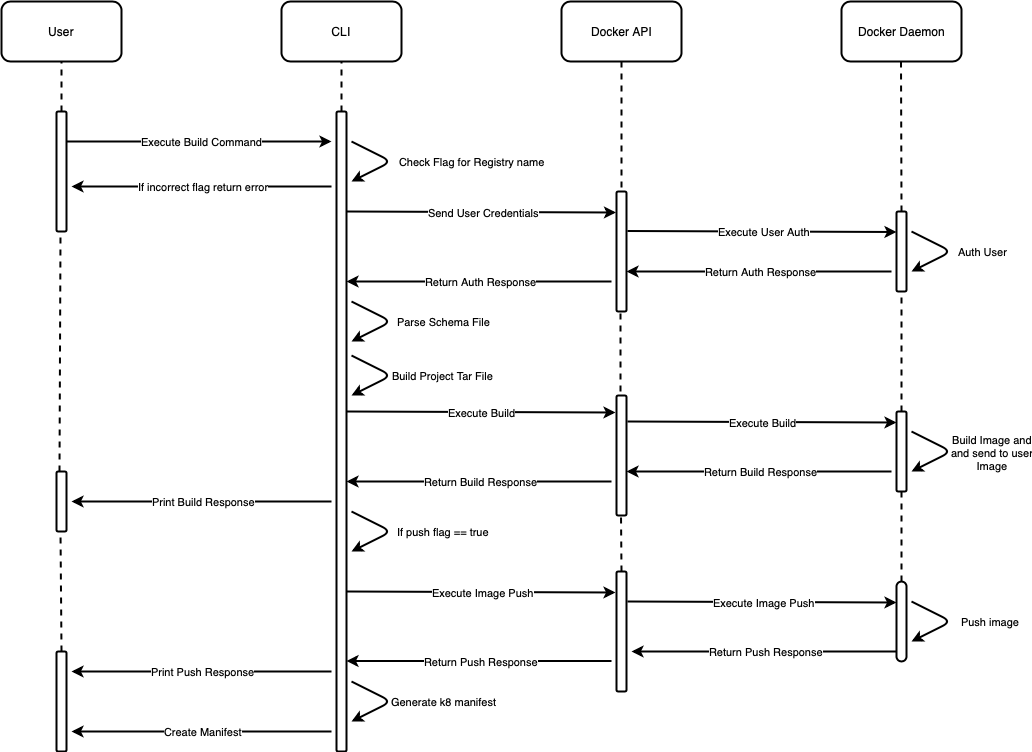

The diagram above was exported from draw.io. Its source (the exported page's mxGraphModel, read from the mxfile embedded in the PNG):
<mxGraphModel dx="1172" dy="785" grid="1" gridSize="10" guides="1" tooltips="1" connect="1" arrows="1" fold="1" page="1" pageScale="1" pageWidth="827" pageHeight="1169" math="0" shadow="0">
  <root>
    <mxCell id="0" />
    <mxCell id="1" parent="0" />
    <mxCell id="wUtrCCJ5i35MA6wo1EJG-1" value="User" style="rounded=1;whiteSpace=wrap;html=1;strokeWidth=2;" vertex="1" parent="1">
      <mxGeometry x="190" y="190" width="120" height="60" as="geometry" />
    </mxCell>
    <mxCell id="wUtrCCJ5i35MA6wo1EJG-2" value="CLI" style="rounded=1;whiteSpace=wrap;html=1;strokeWidth=2;" vertex="1" parent="1">
      <mxGeometry x="470" y="190" width="120" height="60" as="geometry" />
    </mxCell>
    <mxCell id="wUtrCCJ5i35MA6wo1EJG-3" value="" style="endArrow=none;dashed=1;html=1;entryX=0.5;entryY=1;entryDx=0;entryDy=0;strokeWidth=2;" edge="1" parent="1" target="wUtrCCJ5i35MA6wo1EJG-1">
      <mxGeometry width="50" height="50" relative="1" as="geometry">
        <mxPoint x="250" y="300" as="sourcePoint" />
        <mxPoint x="240" y="270" as="targetPoint" />
      </mxGeometry>
    </mxCell>
    <mxCell id="wUtrCCJ5i35MA6wo1EJG-4" value="" style="rounded=1;whiteSpace=wrap;html=1;strokeWidth=2;" vertex="1" parent="1">
      <mxGeometry x="245" y="300" width="10" height="120" as="geometry" />
    </mxCell>
    <mxCell id="wUtrCCJ5i35MA6wo1EJG-6" value="" style="rounded=1;whiteSpace=wrap;html=1;strokeWidth=2;" vertex="1" parent="1">
      <mxGeometry x="525" y="300" width="10" height="640" as="geometry" />
    </mxCell>
    <mxCell id="wUtrCCJ5i35MA6wo1EJG-8" value="" style="endArrow=none;dashed=1;html=1;entryX=0.5;entryY=1;entryDx=0;entryDy=0;strokeWidth=2;" edge="1" parent="1">
      <mxGeometry width="50" height="50" relative="1" as="geometry">
        <mxPoint x="530" y="300" as="sourcePoint" />
        <mxPoint x="530" y="250" as="targetPoint" />
      </mxGeometry>
    </mxCell>
    <mxCell id="wUtrCCJ5i35MA6wo1EJG-9" value="Execute Build Command" style="endArrow=classic;html=1;strokeWidth=2;exitX=1;exitY=0.25;exitDx=0;exitDy=0;" edge="1" parent="1" source="wUtrCCJ5i35MA6wo1EJG-4">
      <mxGeometry width="50" height="50" relative="1" as="geometry">
        <mxPoint x="190" y="580" as="sourcePoint" />
        <mxPoint x="520" y="330" as="targetPoint" />
      </mxGeometry>
    </mxCell>
    <mxCell id="wUtrCCJ5i35MA6wo1EJG-11" value="Check Flag for Registry name&amp;nbsp;" style="endArrow=classic;html=1;strokeWidth=2;" edge="1" parent="1">
      <mxGeometry y="80" width="50" height="50" relative="1" as="geometry">
        <mxPoint x="540" y="330" as="sourcePoint" />
        <mxPoint x="540" y="370" as="targetPoint" />
        <Array as="points">
          <mxPoint x="580" y="350" />
        </Array>
        <mxPoint x="44" y="-72" as="offset" />
      </mxGeometry>
    </mxCell>
    <mxCell id="wUtrCCJ5i35MA6wo1EJG-19" value="Docker API" style="rounded=1;whiteSpace=wrap;html=1;strokeWidth=2;" vertex="1" parent="1">
      <mxGeometry x="750" y="190" width="120" height="60" as="geometry" />
    </mxCell>
    <mxCell id="wUtrCCJ5i35MA6wo1EJG-20" value="Docker Daemon" style="rounded=1;whiteSpace=wrap;html=1;strokeWidth=2;" vertex="1" parent="1">
      <mxGeometry x="1030" y="190" width="120" height="60" as="geometry" />
    </mxCell>
    <mxCell id="wUtrCCJ5i35MA6wo1EJG-22" value="If incorrect flag return error" style="endArrow=classic;html=1;strokeWidth=2;" edge="1" parent="1">
      <mxGeometry width="50" height="50" relative="1" as="geometry">
        <mxPoint x="520" y="375" as="sourcePoint" />
        <mxPoint x="260" y="375" as="targetPoint" />
      </mxGeometry>
    </mxCell>
    <mxCell id="wUtrCCJ5i35MA6wo1EJG-23" value="" style="endArrow=none;dashed=1;html=1;strokeWidth=2;exitX=0.5;exitY=1;exitDx=0;exitDy=0;entryX=0.5;entryY=0;entryDx=0;entryDy=0;" edge="1" parent="1" source="wUtrCCJ5i35MA6wo1EJG-19" target="wUtrCCJ5i35MA6wo1EJG-25">
      <mxGeometry width="50" height="50" relative="1" as="geometry">
        <mxPoint x="190" y="670" as="sourcePoint" />
        <mxPoint x="810" y="320" as="targetPoint" />
      </mxGeometry>
    </mxCell>
    <mxCell id="wUtrCCJ5i35MA6wo1EJG-24" value="" style="endArrow=none;dashed=1;html=1;strokeWidth=2;exitX=0.5;exitY=1;exitDx=0;exitDy=0;entryX=0.5;entryY=0;entryDx=0;entryDy=0;" edge="1" parent="1" target="wUtrCCJ5i35MA6wo1EJG-26">
      <mxGeometry width="50" height="50" relative="1" as="geometry">
        <mxPoint x="1089.5" y="250" as="sourcePoint" />
        <mxPoint x="1089.5" y="320" as="targetPoint" />
      </mxGeometry>
    </mxCell>
    <mxCell id="wUtrCCJ5i35MA6wo1EJG-25" value="" style="rounded=1;whiteSpace=wrap;html=1;strokeWidth=2;" vertex="1" parent="1">
      <mxGeometry x="805" y="380" width="10" height="120" as="geometry" />
    </mxCell>
    <mxCell id="wUtrCCJ5i35MA6wo1EJG-26" value="" style="rounded=1;whiteSpace=wrap;html=1;strokeWidth=2;" vertex="1" parent="1">
      <mxGeometry x="1085" y="400" width="10" height="80" as="geometry" />
    </mxCell>
    <mxCell id="wUtrCCJ5i35MA6wo1EJG-27" value="Send User Credentials" style="endArrow=classic;html=1;strokeWidth=2;exitX=1;exitY=0.25;exitDx=0;exitDy=0;entryX=-0.1;entryY=0.103;entryDx=0;entryDy=0;entryPerimeter=0;" edge="1" parent="1">
      <mxGeometry width="50" height="50" relative="1" as="geometry">
        <mxPoint x="535.5" y="400" as="sourcePoint" />
        <mxPoint x="804.5" y="401" as="targetPoint" />
      </mxGeometry>
    </mxCell>
    <mxCell id="wUtrCCJ5i35MA6wo1EJG-28" value="Execute User Auth" style="endArrow=classic;html=1;strokeWidth=2;exitX=1;exitY=0.25;exitDx=0;exitDy=0;entryX=-0.1;entryY=0.103;entryDx=0;entryDy=0;entryPerimeter=0;" edge="1" parent="1">
      <mxGeometry width="50" height="50" relative="1" as="geometry">
        <mxPoint x="816" y="419.5" as="sourcePoint" />
        <mxPoint x="1085" y="420.5" as="targetPoint" />
      </mxGeometry>
    </mxCell>
    <mxCell id="wUtrCCJ5i35MA6wo1EJG-29" value="Auth User" style="endArrow=classic;html=1;strokeWidth=2;" edge="1" parent="1">
      <mxGeometry y="30" width="50" height="50" relative="1" as="geometry">
        <mxPoint x="1100" y="420" as="sourcePoint" />
        <mxPoint x="1100" y="460" as="targetPoint" />
        <Array as="points">
          <mxPoint x="1140" y="440" />
        </Array>
        <mxPoint x="17" y="-27" as="offset" />
      </mxGeometry>
    </mxCell>
    <mxCell id="wUtrCCJ5i35MA6wo1EJG-30" value="Return Auth Response" style="endArrow=classic;html=1;strokeWidth=2;exitX=0;exitY=0.25;exitDx=0;exitDy=0;" edge="1" parent="1">
      <mxGeometry width="50" height="50" relative="1" as="geometry">
        <mxPoint x="1080" y="460" as="sourcePoint" />
        <mxPoint x="815" y="460" as="targetPoint" />
      </mxGeometry>
    </mxCell>
    <mxCell id="wUtrCCJ5i35MA6wo1EJG-31" value="Return Auth Response" style="endArrow=classic;html=1;strokeWidth=2;exitX=0;exitY=0.25;exitDx=0;exitDy=0;" edge="1" parent="1">
      <mxGeometry width="50" height="50" relative="1" as="geometry">
        <mxPoint x="800" y="470" as="sourcePoint" />
        <mxPoint x="535" y="470" as="targetPoint" />
      </mxGeometry>
    </mxCell>
    <mxCell id="wUtrCCJ5i35MA6wo1EJG-32" value="Parse Schema File" style="endArrow=classic;html=1;strokeWidth=2;" edge="1" parent="1">
      <mxGeometry y="50" width="50" height="50" relative="1" as="geometry">
        <mxPoint x="540" y="490" as="sourcePoint" />
        <mxPoint x="540" y="530" as="targetPoint" />
        <Array as="points">
          <mxPoint x="580" y="510" />
        </Array>
        <mxPoint x="28" y="-45" as="offset" />
      </mxGeometry>
    </mxCell>
    <mxCell id="wUtrCCJ5i35MA6wo1EJG-33" value="Build Project Tar File" style="endArrow=classic;html=1;strokeWidth=2;" edge="1" parent="1">
      <mxGeometry y="50" width="50" height="50" relative="1" as="geometry">
        <mxPoint x="540" y="544" as="sourcePoint" />
        <mxPoint x="540" y="584" as="targetPoint" />
        <Array as="points">
          <mxPoint x="580" y="564" />
        </Array>
        <mxPoint x="28" y="-45" as="offset" />
      </mxGeometry>
    </mxCell>
    <mxCell id="wUtrCCJ5i35MA6wo1EJG-34" value="Execute Build" style="endArrow=classic;html=1;strokeWidth=2;exitX=1;exitY=0.25;exitDx=0;exitDy=0;entryX=-0.1;entryY=0.103;entryDx=0;entryDy=0;entryPerimeter=0;" edge="1" parent="1">
      <mxGeometry width="50" height="50" relative="1" as="geometry">
        <mxPoint x="535" y="600" as="sourcePoint" />
        <mxPoint x="804" y="601" as="targetPoint" />
      </mxGeometry>
    </mxCell>
    <mxCell id="wUtrCCJ5i35MA6wo1EJG-35" value="" style="rounded=1;whiteSpace=wrap;html=1;strokeWidth=2;" vertex="1" parent="1">
      <mxGeometry x="805" y="584" width="10" height="120" as="geometry" />
    </mxCell>
    <mxCell id="wUtrCCJ5i35MA6wo1EJG-38" value="Execute Build" style="endArrow=classic;html=1;strokeWidth=2;exitX=1;exitY=0.25;exitDx=0;exitDy=0;entryX=-0.1;entryY=0.103;entryDx=0;entryDy=0;entryPerimeter=0;" edge="1" parent="1">
      <mxGeometry width="50" height="50" relative="1" as="geometry">
        <mxPoint x="816" y="610" as="sourcePoint" />
        <mxPoint x="1085" y="611" as="targetPoint" />
      </mxGeometry>
    </mxCell>
    <mxCell id="wUtrCCJ5i35MA6wo1EJG-39" value="" style="rounded=1;whiteSpace=wrap;html=1;strokeWidth=2;" vertex="1" parent="1">
      <mxGeometry x="1085" y="600" width="10" height="80" as="geometry" />
    </mxCell>
    <mxCell id="wUtrCCJ5i35MA6wo1EJG-40" value="Build Image and&lt;br&gt;and send to user&lt;br&gt;Image&lt;br&gt;" style="endArrow=classic;html=1;strokeWidth=2;" edge="1" parent="1">
      <mxGeometry y="40" width="50" height="50" relative="1" as="geometry">
        <mxPoint x="1100" y="620" as="sourcePoint" />
        <mxPoint x="1100" y="660" as="targetPoint" />
        <Array as="points">
          <mxPoint x="1140" y="640" />
        </Array>
        <mxPoint x="22" y="-36" as="offset" />
      </mxGeometry>
    </mxCell>
    <mxCell id="wUtrCCJ5i35MA6wo1EJG-41" value="Return Build Response" style="endArrow=classic;html=1;strokeWidth=2;exitX=0;exitY=0.25;exitDx=0;exitDy=0;" edge="1" parent="1">
      <mxGeometry width="50" height="50" relative="1" as="geometry">
        <mxPoint x="1080" y="660" as="sourcePoint" />
        <mxPoint x="815" y="660" as="targetPoint" />
      </mxGeometry>
    </mxCell>
    <mxCell id="wUtrCCJ5i35MA6wo1EJG-42" value="Return Build Response" style="endArrow=classic;html=1;strokeWidth=2;exitX=0;exitY=0.25;exitDx=0;exitDy=0;" edge="1" parent="1">
      <mxGeometry width="50" height="50" relative="1" as="geometry">
        <mxPoint x="800" y="670" as="sourcePoint" />
        <mxPoint x="535" y="670" as="targetPoint" />
      </mxGeometry>
    </mxCell>
    <mxCell id="wUtrCCJ5i35MA6wo1EJG-43" value="" style="rounded=1;whiteSpace=wrap;html=1;strokeWidth=2;" vertex="1" parent="1">
      <mxGeometry x="245" y="660" width="10" height="60" as="geometry" />
    </mxCell>
    <mxCell id="wUtrCCJ5i35MA6wo1EJG-44" value="Print Build Response" style="endArrow=classic;html=1;strokeWidth=2;" edge="1" parent="1">
      <mxGeometry width="50" height="50" relative="1" as="geometry">
        <mxPoint x="520" y="690" as="sourcePoint" />
        <mxPoint x="260" y="690" as="targetPoint" />
      </mxGeometry>
    </mxCell>
    <mxCell id="wUtrCCJ5i35MA6wo1EJG-45" value="" style="endArrow=none;dashed=1;html=1;entryX=0.5;entryY=1;entryDx=0;entryDy=0;strokeWidth=2;exitX=0.25;exitY=0;exitDx=0;exitDy=0;" edge="1" parent="1" source="wUtrCCJ5i35MA6wo1EJG-43">
      <mxGeometry width="50" height="50" relative="1" as="geometry">
        <mxPoint x="249" y="470" as="sourcePoint" />
        <mxPoint x="249" y="420" as="targetPoint" />
      </mxGeometry>
    </mxCell>
    <mxCell id="wUtrCCJ5i35MA6wo1EJG-46" value="If push flag == true" style="endArrow=classic;html=1;strokeWidth=2;" edge="1" parent="1">
      <mxGeometry y="50" width="50" height="50" relative="1" as="geometry">
        <mxPoint x="540" y="700" as="sourcePoint" />
        <mxPoint x="540" y="740" as="targetPoint" />
        <Array as="points">
          <mxPoint x="580" y="720" />
        </Array>
        <mxPoint x="28" y="-45" as="offset" />
      </mxGeometry>
    </mxCell>
    <mxCell id="wUtrCCJ5i35MA6wo1EJG-47" value="" style="rounded=1;whiteSpace=wrap;html=1;strokeWidth=2;" vertex="1" parent="1">
      <mxGeometry x="805" y="760" width="10" height="120" as="geometry" />
    </mxCell>
    <mxCell id="wUtrCCJ5i35MA6wo1EJG-48" value="Execute Image Push" style="endArrow=classic;html=1;strokeWidth=2;exitX=1;exitY=0.25;exitDx=0;exitDy=0;entryX=-0.1;entryY=0.103;entryDx=0;entryDy=0;entryPerimeter=0;" edge="1" parent="1">
      <mxGeometry width="50" height="50" relative="1" as="geometry">
        <mxPoint x="535" y="780" as="sourcePoint" />
        <mxPoint x="804" y="781" as="targetPoint" />
      </mxGeometry>
    </mxCell>
    <mxCell id="wUtrCCJ5i35MA6wo1EJG-49" value="" style="rounded=1;whiteSpace=wrap;html=1;strokeWidth=2;arcSize=50;" vertex="1" parent="1">
      <mxGeometry x="1085" y="770" width="10" height="80" as="geometry" />
    </mxCell>
    <mxCell id="wUtrCCJ5i35MA6wo1EJG-51" value="Execute Image Push" style="endArrow=classic;html=1;strokeWidth=2;exitX=1;exitY=0.25;exitDx=0;exitDy=0;entryX=-0.1;entryY=0.103;entryDx=0;entryDy=0;entryPerimeter=0;" edge="1" parent="1">
      <mxGeometry width="50" height="50" relative="1" as="geometry">
        <mxPoint x="816" y="790" as="sourcePoint" />
        <mxPoint x="1085" y="791" as="targetPoint" />
      </mxGeometry>
    </mxCell>
    <mxCell id="wUtrCCJ5i35MA6wo1EJG-52" value="Push image&amp;nbsp;&lt;br&gt;" style="endArrow=classic;html=1;strokeWidth=2;" edge="1" parent="1">
      <mxGeometry y="40" width="50" height="50" relative="1" as="geometry">
        <mxPoint x="1100" y="790" as="sourcePoint" />
        <mxPoint x="1100" y="830" as="targetPoint" />
        <Array as="points">
          <mxPoint x="1140" y="810" />
        </Array>
        <mxPoint x="22" y="-36" as="offset" />
      </mxGeometry>
    </mxCell>
    <mxCell id="wUtrCCJ5i35MA6wo1EJG-53" value="Return Push Response" style="endArrow=classic;html=1;strokeWidth=2;exitX=0;exitY=0.25;exitDx=0;exitDy=0;" edge="1" parent="1">
      <mxGeometry width="50" height="50" relative="1" as="geometry">
        <mxPoint x="1085" y="840" as="sourcePoint" />
        <mxPoint x="820" y="840" as="targetPoint" />
      </mxGeometry>
    </mxCell>
    <mxCell id="wUtrCCJ5i35MA6wo1EJG-54" value="Return Push Response" style="endArrow=classic;html=1;strokeWidth=2;exitX=0;exitY=0.25;exitDx=0;exitDy=0;" edge="1" parent="1">
      <mxGeometry width="50" height="50" relative="1" as="geometry">
        <mxPoint x="800" y="849.5" as="sourcePoint" />
        <mxPoint x="535" y="849.5" as="targetPoint" />
      </mxGeometry>
    </mxCell>
    <mxCell id="wUtrCCJ5i35MA6wo1EJG-55" value="Print Push Response" style="endArrow=classic;html=1;strokeWidth=2;" edge="1" parent="1">
      <mxGeometry width="50" height="50" relative="1" as="geometry">
        <mxPoint x="520" y="860" as="sourcePoint" />
        <mxPoint x="260" y="860" as="targetPoint" />
      </mxGeometry>
    </mxCell>
    <mxCell id="wUtrCCJ5i35MA6wo1EJG-56" value="Generate k8 manifest" style="endArrow=classic;html=1;strokeWidth=2;" edge="1" parent="1">
      <mxGeometry y="50" width="50" height="50" relative="1" as="geometry">
        <mxPoint x="540" y="870" as="sourcePoint" />
        <mxPoint x="540" y="910" as="targetPoint" />
        <Array as="points">
          <mxPoint x="580" y="890" />
        </Array>
        <mxPoint x="28" y="-45" as="offset" />
      </mxGeometry>
    </mxCell>
    <mxCell id="wUtrCCJ5i35MA6wo1EJG-57" value="Create Manifest" style="endArrow=classic;html=1;strokeWidth=2;" edge="1" parent="1">
      <mxGeometry width="50" height="50" relative="1" as="geometry">
        <mxPoint x="520" y="920" as="sourcePoint" />
        <mxPoint x="260" y="920" as="targetPoint" />
      </mxGeometry>
    </mxCell>
    <mxCell id="wUtrCCJ5i35MA6wo1EJG-58" value="" style="rounded=1;whiteSpace=wrap;html=1;strokeWidth=2;" vertex="1" parent="1">
      <mxGeometry x="245" y="840" width="10" height="100" as="geometry" />
    </mxCell>
    <mxCell id="wUtrCCJ5i35MA6wo1EJG-59" value="" style="endArrow=none;dashed=1;html=1;entryX=0.5;entryY=1;entryDx=0;entryDy=0;strokeWidth=2;exitX=0.5;exitY=0;exitDx=0;exitDy=0;" edge="1" parent="1" source="wUtrCCJ5i35MA6wo1EJG-58">
      <mxGeometry width="50" height="50" relative="1" as="geometry">
        <mxPoint x="249" y="770" as="sourcePoint" />
        <mxPoint x="249" y="720" as="targetPoint" />
      </mxGeometry>
    </mxCell>
    <mxCell id="wUtrCCJ5i35MA6wo1EJG-60" value="" style="endArrow=none;dashed=1;html=1;entryX=0.5;entryY=1;entryDx=0;entryDy=0;strokeWidth=2;" edge="1" parent="1">
      <mxGeometry width="50" height="50" relative="1" as="geometry">
        <mxPoint x="809" y="580" as="sourcePoint" />
        <mxPoint x="809" y="500" as="targetPoint" />
      </mxGeometry>
    </mxCell>
    <mxCell id="wUtrCCJ5i35MA6wo1EJG-61" value="" style="endArrow=none;dashed=1;html=1;entryX=0.5;entryY=1;entryDx=0;entryDy=0;strokeWidth=2;exitX=0.5;exitY=0;exitDx=0;exitDy=0;" edge="1" parent="1" source="wUtrCCJ5i35MA6wo1EJG-39">
      <mxGeometry width="50" height="50" relative="1" as="geometry">
        <mxPoint x="1090" y="560" as="sourcePoint" />
        <mxPoint x="1090" y="480" as="targetPoint" />
      </mxGeometry>
    </mxCell>
    <mxCell id="wUtrCCJ5i35MA6wo1EJG-62" value="" style="endArrow=none;dashed=1;html=1;entryX=0.5;entryY=1;entryDx=0;entryDy=0;strokeWidth=2;" edge="1" parent="1">
      <mxGeometry width="50" height="50" relative="1" as="geometry">
        <mxPoint x="810" y="760" as="sourcePoint" />
        <mxPoint x="809.5" y="704" as="targetPoint" />
      </mxGeometry>
    </mxCell>
    <mxCell id="wUtrCCJ5i35MA6wo1EJG-63" value="" style="endArrow=none;dashed=1;html=1;entryX=0.5;entryY=1;entryDx=0;entryDy=0;strokeWidth=2;exitX=0.5;exitY=0;exitDx=0;exitDy=0;" edge="1" parent="1" source="wUtrCCJ5i35MA6wo1EJG-49">
      <mxGeometry width="50" height="50" relative="1" as="geometry">
        <mxPoint x="1090" y="760" as="sourcePoint" />
        <mxPoint x="1090" y="680" as="targetPoint" />
      </mxGeometry>
    </mxCell>
  </root>
</mxGraphModel>